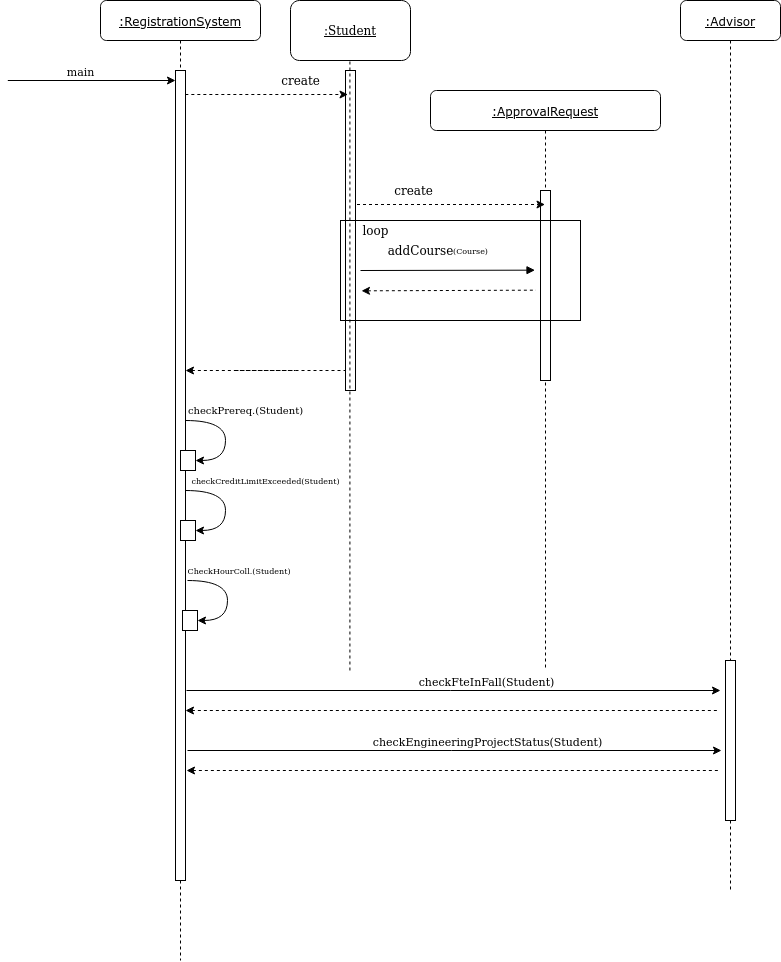

The diagram above was exported from draw.io. Its source (the exported page's mxGraphModel, read from the mxfile embedded in the PNG):
<mxGraphModel dx="5550" dy="1322" grid="1" gridSize="10" guides="1" tooltips="1" connect="1" arrows="1" fold="1" page="1" pageScale="1" pageWidth="3300" pageHeight="2339" background="none" math="0" shadow="0">
  <root>
    <mxCell id="0" />
    <mxCell id="1" parent="0" />
    <mxCell id="7baba1c4bc27f4b0-2" value="&lt;u&gt;:ApprovalRequest&lt;/u&gt;" style="shape=umlLifeline;perimeter=lifelinePerimeter;whiteSpace=wrap;html=1;container=1;collapsible=0;recursiveResize=0;outlineConnect=0;rounded=1;shadow=0;comic=0;labelBackgroundColor=none;strokeWidth=1;fontFamily=Verdana;fontSize=12;align=center;" parent="1" vertex="1">
      <mxGeometry x="230" y="170" width="230" height="580" as="geometry" />
    </mxCell>
    <mxCell id="7baba1c4bc27f4b0-10" value="" style="html=1;points=[];perimeter=orthogonalPerimeter;rounded=0;shadow=0;comic=0;labelBackgroundColor=none;strokeWidth=1;fontFamily=Verdana;fontSize=12;align=center;" parent="7baba1c4bc27f4b0-2" vertex="1">
      <mxGeometry x="110" y="100" width="10" height="190" as="geometry" />
    </mxCell>
    <mxCell id="dv3GO1RG1axexgOptt5b-4" value="create" style="text;html=1;align=center;verticalAlign=middle;resizable=0;points=[];autosize=1;strokeColor=none;fillColor=none;" vertex="1" parent="7baba1c4bc27f4b0-2">
      <mxGeometry x="-42.5" y="90" width="50" height="20" as="geometry" />
    </mxCell>
    <mxCell id="dv3GO1RG1axexgOptt5b-5" value="" style="endArrow=classic;html=1;rounded=0;dashed=1;" edge="1" parent="7baba1c4bc27f4b0-2" target="7baba1c4bc27f4b0-2">
      <mxGeometry width="50" height="50" relative="1" as="geometry">
        <mxPoint x="-79.5" y="114" as="sourcePoint" />
        <mxPoint x="55" y="114" as="targetPoint" />
      </mxGeometry>
    </mxCell>
    <mxCell id="dv3GO1RG1axexgOptt5b-21" value="" style="html=1;verticalAlign=bottom;endArrow=none;labelBackgroundColor=none;fontFamily=Verdana;fontSize=12;edgeStyle=elbowEdgeStyle;elbow=vertical;endFill=0;startArrow=classic;startFill=1;dashed=1;" edge="1" parent="7baba1c4bc27f4b0-2">
      <mxGeometry x="0.2049" y="-20" relative="1" as="geometry">
        <mxPoint x="-69" y="200.32999999999987" as="sourcePoint" />
        <mxPoint x="105.5" y="200.42857142857144" as="targetPoint" />
        <mxPoint as="offset" />
      </mxGeometry>
    </mxCell>
    <mxCell id="dv3GO1RG1axexgOptt5b-11" value="addCourse" style="text;html=1;align=center;verticalAlign=middle;resizable=0;points=[];autosize=1;strokeColor=none;fillColor=none;" vertex="1" parent="7baba1c4bc27f4b0-2">
      <mxGeometry x="-50" y="150" width="80" height="20" as="geometry" />
    </mxCell>
    <mxCell id="7baba1c4bc27f4b0-8" value="" style="shape=umlLifeline;perimeter=lifelinePerimeter;whiteSpace=wrap;html=1;container=1;collapsible=0;recursiveResize=0;outlineConnect=0;rounded=1;shadow=0;comic=0;labelBackgroundColor=none;strokeWidth=1;fontFamily=Verdana;fontSize=12;align=center;strokeColor=none;" parent="1" vertex="1">
      <mxGeometry x="100" y="80" width="280" height="580" as="geometry" />
    </mxCell>
    <mxCell id="7baba1c4bc27f4b0-9" value="" style="html=1;points=[];perimeter=orthogonalPerimeter;rounded=0;shadow=0;comic=0;labelBackgroundColor=none;strokeWidth=1;fontFamily=Verdana;fontSize=12;align=center;" parent="7baba1c4bc27f4b0-8" vertex="1">
      <mxGeometry x="45" y="70" width="10" height="320" as="geometry" />
    </mxCell>
    <mxCell id="dv3GO1RG1axexgOptt5b-2" value="create" style="text;html=1;align=center;verticalAlign=middle;resizable=0;points=[];autosize=1;strokeColor=none;fillColor=none;" vertex="1" parent="7baba1c4bc27f4b0-8">
      <mxGeometry x="-25" y="70" width="50" height="20" as="geometry" />
    </mxCell>
    <mxCell id="dv3GO1RG1axexgOptt5b-3" value="" style="html=1;verticalAlign=bottom;endArrow=block;labelBackgroundColor=none;fontFamily=Verdana;fontSize=12;edgeStyle=elbowEdgeStyle;elbow=vertical;" edge="1" parent="7baba1c4bc27f4b0-8">
      <mxGeometry x="0.2049" y="-20" relative="1" as="geometry">
        <mxPoint x="60" y="270" as="sourcePoint" />
        <mxPoint x="234.5" y="269.8571428571429" as="targetPoint" />
        <mxPoint as="offset" />
      </mxGeometry>
    </mxCell>
    <mxCell id="dv3GO1RG1axexgOptt5b-26" value="" style="rounded=0;whiteSpace=wrap;html=1;glass=1;fillColor=none;gradientColor=none;" vertex="1" parent="7baba1c4bc27f4b0-8">
      <mxGeometry x="40" y="220" width="240" height="100" as="geometry" />
    </mxCell>
    <mxCell id="dv3GO1RG1axexgOptt5b-12" value="loop" style="text;html=1;align=center;verticalAlign=middle;resizable=0;points=[];autosize=1;strokeColor=none;fillColor=none;" vertex="1" parent="7baba1c4bc27f4b0-8">
      <mxGeometry x="55" y="220" width="40" height="20" as="geometry" />
    </mxCell>
    <mxCell id="dv3GO1RG1axexgOptt5b-28" value="" style="endArrow=none;dashed=1;html=1;rounded=0;" edge="1" parent="7baba1c4bc27f4b0-8">
      <mxGeometry width="50" height="50" relative="1" as="geometry">
        <mxPoint x="49.41" y="670" as="sourcePoint" />
        <mxPoint x="49.41" y="60" as="targetPoint" />
      </mxGeometry>
    </mxCell>
    <mxCell id="dv3GO1RG1axexgOptt5b-33" value="" style="endArrow=none;dashed=1;html=1;rounded=0;" edge="1" parent="7baba1c4bc27f4b0-8">
      <mxGeometry width="50" height="50" relative="1" as="geometry">
        <mxPoint x="-65" y="370" as="sourcePoint" />
        <mxPoint x="45" y="370" as="targetPoint" />
      </mxGeometry>
    </mxCell>
    <mxCell id="dv3GO1RG1axexgOptt5b-69" value="(Course)" style="text;html=1;align=center;verticalAlign=middle;resizable=0;points=[];autosize=1;strokeColor=none;fillColor=none;fontSize=8;" vertex="1" parent="7baba1c4bc27f4b0-8">
      <mxGeometry x="145" y="240" width="50" height="20" as="geometry" />
    </mxCell>
    <mxCell id="7baba1c4bc27f4b0-6" value="&lt;u&gt;:Advisor&lt;/u&gt;" style="shape=umlLifeline;perimeter=lifelinePerimeter;whiteSpace=wrap;html=1;container=1;collapsible=0;recursiveResize=0;outlineConnect=0;rounded=1;shadow=0;comic=0;labelBackgroundColor=none;strokeWidth=1;fontFamily=Verdana;fontSize=12;align=center;" parent="1" vertex="1">
      <mxGeometry x="480" y="80" width="100" height="890" as="geometry" />
    </mxCell>
    <mxCell id="dv3GO1RG1axexgOptt5b-62" value="" style="html=1;points=[];perimeter=orthogonalPerimeter;rounded=0;shadow=0;comic=0;labelBackgroundColor=none;strokeWidth=1;fontFamily=Verdana;fontSize=12;align=center;" vertex="1" parent="7baba1c4bc27f4b0-6">
      <mxGeometry x="45" y="660" width="10" height="160" as="geometry" />
    </mxCell>
    <mxCell id="dv3GO1RG1axexgOptt5b-1" value="" style="endArrow=classic;html=1;rounded=0;dashed=1;" edge="1" parent="1" source="dv3GO1RG1axexgOptt5b-30">
      <mxGeometry width="50" height="50" relative="1" as="geometry">
        <mxPoint x="38" y="174" as="sourcePoint" />
        <mxPoint x="147.5" y="174" as="targetPoint" />
      </mxGeometry>
    </mxCell>
    <mxCell id="dv3GO1RG1axexgOptt5b-27" value="&lt;u&gt;:Student&lt;/u&gt;" style="rounded=1;whiteSpace=wrap;html=1;glass=1;fillColor=none;gradientColor=none;" vertex="1" parent="1">
      <mxGeometry x="90" y="80" width="120" height="60" as="geometry" />
    </mxCell>
    <mxCell id="dv3GO1RG1axexgOptt5b-30" value="&lt;u&gt;:RegistrationSystem&lt;/u&gt;" style="shape=umlLifeline;perimeter=lifelinePerimeter;whiteSpace=wrap;html=1;container=1;collapsible=0;recursiveResize=0;outlineConnect=0;rounded=1;shadow=0;comic=0;labelBackgroundColor=none;strokeWidth=1;fontFamily=Verdana;fontSize=12;align=center;" vertex="1" parent="1">
      <mxGeometry x="-100" y="80" width="160" height="960" as="geometry" />
    </mxCell>
    <mxCell id="dv3GO1RG1axexgOptt5b-31" value="" style="html=1;points=[];perimeter=orthogonalPerimeter;rounded=0;shadow=0;comic=0;labelBackgroundColor=none;strokeWidth=1;fontFamily=Verdana;fontSize=12;align=center;" vertex="1" parent="dv3GO1RG1axexgOptt5b-30">
      <mxGeometry x="75" y="70" width="10" height="810" as="geometry" />
    </mxCell>
    <mxCell id="dv3GO1RG1axexgOptt5b-32" value="" style="endArrow=none;dashed=1;html=1;rounded=0;startArrow=classic;startFill=1;" edge="1" parent="dv3GO1RG1axexgOptt5b-30">
      <mxGeometry width="50" height="50" relative="1" as="geometry">
        <mxPoint x="85" y="370" as="sourcePoint" />
        <mxPoint x="195" y="370" as="targetPoint" />
      </mxGeometry>
    </mxCell>
    <mxCell id="dv3GO1RG1axexgOptt5b-34" value="" style="endArrow=classic;html=1;rounded=0;" edge="1" parent="dv3GO1RG1axexgOptt5b-30">
      <mxGeometry width="50" height="50" relative="1" as="geometry">
        <mxPoint x="-92.68965517241395" y="80" as="sourcePoint" />
        <mxPoint x="74.99999999999977" y="80" as="targetPoint" />
      </mxGeometry>
    </mxCell>
    <mxCell id="dv3GO1RG1axexgOptt5b-35" value="main" style="edgeLabel;html=1;align=center;verticalAlign=middle;resizable=0;points=[];" vertex="1" connectable="0" parent="dv3GO1RG1axexgOptt5b-34">
      <mxGeometry x="0.2354" y="2" relative="1" as="geometry">
        <mxPoint x="-31" y="-8" as="offset" />
      </mxGeometry>
    </mxCell>
    <mxCell id="dv3GO1RG1axexgOptt5b-53" value="" style="html=1;points=[];perimeter=orthogonalPerimeter;rounded=0;shadow=0;comic=0;labelBackgroundColor=none;strokeWidth=1;fontFamily=Verdana;fontSize=12;align=center;" vertex="1" parent="dv3GO1RG1axexgOptt5b-30">
      <mxGeometry x="80" y="450" width="15" height="20" as="geometry" />
    </mxCell>
    <mxCell id="dv3GO1RG1axexgOptt5b-54" value="" style="endArrow=classic;html=1;rounded=0;edgeStyle=orthogonalEdgeStyle;curved=1;" edge="1" parent="dv3GO1RG1axexgOptt5b-30">
      <mxGeometry width="50" height="50" relative="1" as="geometry">
        <mxPoint x="85" y="420" as="sourcePoint" />
        <mxPoint x="95" y="460" as="targetPoint" />
        <Array as="points">
          <mxPoint x="125" y="420" />
          <mxPoint x="125" y="460" />
        </Array>
      </mxGeometry>
    </mxCell>
    <mxCell id="dv3GO1RG1axexgOptt5b-49" value="" style="html=1;points=[];perimeter=orthogonalPerimeter;rounded=0;shadow=0;comic=0;labelBackgroundColor=none;strokeWidth=1;fontFamily=Verdana;fontSize=12;align=center;" vertex="1" parent="1">
      <mxGeometry x="-18" y="690" width="15" height="20" as="geometry" />
    </mxCell>
    <mxCell id="dv3GO1RG1axexgOptt5b-50" value="" style="endArrow=classic;html=1;rounded=0;edgeStyle=orthogonalEdgeStyle;curved=1;" edge="1" parent="1">
      <mxGeometry width="50" height="50" relative="1" as="geometry">
        <mxPoint x="-13" y="660" as="sourcePoint" />
        <mxPoint x="-3" y="700" as="targetPoint" />
        <Array as="points">
          <mxPoint x="27" y="660" />
          <mxPoint x="27" y="700" />
        </Array>
      </mxGeometry>
    </mxCell>
    <mxCell id="dv3GO1RG1axexgOptt5b-51" value="" style="html=1;points=[];perimeter=orthogonalPerimeter;rounded=0;shadow=0;comic=0;labelBackgroundColor=none;strokeWidth=1;fontFamily=Verdana;fontSize=12;align=center;" vertex="1" parent="1">
      <mxGeometry x="-20" y="600" width="15" height="20" as="geometry" />
    </mxCell>
    <mxCell id="dv3GO1RG1axexgOptt5b-52" value="" style="endArrow=classic;html=1;rounded=0;edgeStyle=orthogonalEdgeStyle;curved=1;" edge="1" parent="1">
      <mxGeometry width="50" height="50" relative="1" as="geometry">
        <mxPoint x="-15" y="570" as="sourcePoint" />
        <mxPoint x="-5" y="610" as="targetPoint" />
        <Array as="points">
          <mxPoint x="25" y="570" />
          <mxPoint x="25" y="610" />
        </Array>
      </mxGeometry>
    </mxCell>
    <mxCell id="dv3GO1RG1axexgOptt5b-56" value="checkPrereq.(Student)" style="text;html=1;align=center;verticalAlign=middle;resizable=0;points=[];autosize=1;strokeColor=none;fillColor=none;fontSize=10;" vertex="1" parent="1">
      <mxGeometry x="-20" y="480" width="130" height="20" as="geometry" />
    </mxCell>
    <mxCell id="dv3GO1RG1axexgOptt5b-58" value="&lt;div align=&quot;left&quot;&gt;&lt;font style=&quot;font-size: 8px&quot;&gt;checkCreditLimitExceeded(Student)&lt;/font&gt;&lt;/div&gt;" style="text;html=1;align=center;verticalAlign=middle;resizable=0;points=[];autosize=1;strokeColor=none;fillColor=none;fontSize=10;" vertex="1" parent="1">
      <mxGeometry x="-15" y="550" width="160" height="20" as="geometry" />
    </mxCell>
    <mxCell id="dv3GO1RG1axexgOptt5b-59" value="&amp;nbsp;&amp;nbsp;&amp;nbsp;&amp;nbsp;&amp;nbsp;&amp;nbsp;&amp;nbsp;&amp;nbsp;&amp;nbsp;&amp;nbsp;&amp;nbsp;&amp;nbsp; CheckHourColl.(Student)" style="text;html=1;align=center;verticalAlign=middle;resizable=0;points=[];autosize=1;strokeColor=none;fillColor=none;fontSize=8;" vertex="1" parent="1">
      <mxGeometry x="-53" y="640" width="150" height="20" as="geometry" />
    </mxCell>
    <mxCell id="dv3GO1RG1axexgOptt5b-60" value="" style="endArrow=classic;html=1;rounded=0;" edge="1" parent="1">
      <mxGeometry width="50" height="50" relative="1" as="geometry">
        <mxPoint x="-13.999655172413952" y="770" as="sourcePoint" />
        <mxPoint x="520" y="770" as="targetPoint" />
      </mxGeometry>
    </mxCell>
    <mxCell id="dv3GO1RG1axexgOptt5b-61" value="checkFteInFall(Student)" style="edgeLabel;html=1;align=center;verticalAlign=middle;resizable=0;points=[];" vertex="1" connectable="0" parent="dv3GO1RG1axexgOptt5b-60">
      <mxGeometry x="0.2354" y="2" relative="1" as="geometry">
        <mxPoint x="-31" y="-8" as="offset" />
      </mxGeometry>
    </mxCell>
    <mxCell id="dv3GO1RG1axexgOptt5b-64" value="" style="endArrow=none;html=1;rounded=0;dashed=1;endFill=0;startArrow=classic;startFill=1;" edge="1" parent="1">
      <mxGeometry width="50" height="50" relative="1" as="geometry">
        <mxPoint x="-14.999655172413895" y="790" as="sourcePoint" />
        <mxPoint x="519" y="790" as="targetPoint" />
      </mxGeometry>
    </mxCell>
    <mxCell id="dv3GO1RG1axexgOptt5b-66" value="" style="endArrow=classic;html=1;rounded=0;" edge="1" parent="1">
      <mxGeometry width="50" height="50" relative="1" as="geometry">
        <mxPoint x="-12.99965517241435" y="830" as="sourcePoint" />
        <mxPoint x="521" y="830" as="targetPoint" />
      </mxGeometry>
    </mxCell>
    <mxCell id="dv3GO1RG1axexgOptt5b-67" value="checkEngineeringProjectStatus(Student)" style="edgeLabel;html=1;align=center;verticalAlign=middle;resizable=0;points=[];" vertex="1" connectable="0" parent="dv3GO1RG1axexgOptt5b-66">
      <mxGeometry x="0.2354" y="2" relative="1" as="geometry">
        <mxPoint x="-31" y="-8" as="offset" />
      </mxGeometry>
    </mxCell>
    <mxCell id="dv3GO1RG1axexgOptt5b-68" value="" style="endArrow=none;html=1;rounded=0;dashed=1;endFill=0;startArrow=classic;startFill=1;" edge="1" parent="1">
      <mxGeometry width="50" height="50" relative="1" as="geometry">
        <mxPoint x="-13.99965517241435" y="850" as="sourcePoint" />
        <mxPoint x="520" y="850" as="targetPoint" />
      </mxGeometry>
    </mxCell>
  </root>
</mxGraphModel>